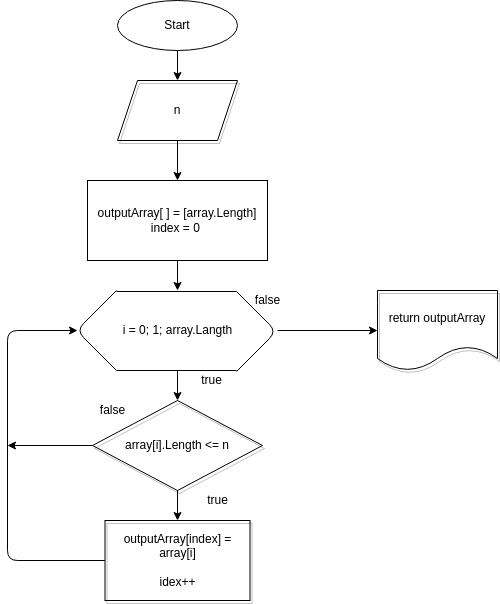

The diagram above was exported from draw.io. Its source (the exported page's mxGraphModel, read from the mxfile embedded in the PNG):
<mxGraphModel dx="1145" dy="362" grid="1" gridSize="10" guides="1" tooltips="1" connect="1" arrows="1" fold="1" page="1" pageScale="1" pageWidth="827" pageHeight="1169" math="0" shadow="0">
  <root>
    <mxCell id="0" />
    <mxCell id="1" parent="0" />
    <mxCell id="2" value="" style="edgeStyle=none;html=1;" parent="1" source="3" target="6" edge="1">
      <mxGeometry relative="1" as="geometry" />
    </mxCell>
    <mxCell id="3" value="Start" style="ellipse;whiteSpace=wrap;html=1;fillColor=none;" parent="1" vertex="1">
      <mxGeometry x="340" y="10" width="120" height="50" as="geometry" />
    </mxCell>
    <mxCell id="4" value="outputArray[ ] = [array.Length]&lt;br&gt;index = 0&amp;nbsp;" style="rounded=0;whiteSpace=wrap;html=1;fillColor=none;" parent="1" vertex="1">
      <mxGeometry x="310" y="190" width="180" height="80" as="geometry" />
    </mxCell>
    <mxCell id="5" value="" style="edgeStyle=none;html=1;" parent="1" source="6" target="4" edge="1">
      <mxGeometry relative="1" as="geometry" />
    </mxCell>
    <mxCell id="6" value="n" style="shape=parallelogram;perimeter=parallelogramPerimeter;whiteSpace=wrap;html=1;fixedSize=1;shadow=1;fillColor=none;" parent="1" vertex="1">
      <mxGeometry x="340" y="90" width="120" height="60" as="geometry" />
    </mxCell>
    <mxCell id="7" value="" style="endArrow=classic;html=1;exitX=0.5;exitY=1;exitDx=0;exitDy=0;" parent="1" source="4" edge="1">
      <mxGeometry width="50" height="50" relative="1" as="geometry">
        <mxPoint x="389" y="330" as="sourcePoint" />
        <mxPoint x="400" y="300" as="targetPoint" />
      </mxGeometry>
    </mxCell>
    <mxCell id="8" value="" style="endArrow=none;html=1;" parent="1" edge="1">
      <mxGeometry width="50" height="50" relative="1" as="geometry">
        <mxPoint x="339" y="301" as="sourcePoint" />
        <mxPoint x="459" y="301" as="targetPoint" />
      </mxGeometry>
    </mxCell>
    <mxCell id="9" value="" style="endArrow=none;html=1;" parent="1" edge="1">
      <mxGeometry width="50" height="50" relative="1" as="geometry">
        <mxPoint x="339" y="380" as="sourcePoint" />
        <mxPoint x="459" y="380" as="targetPoint" />
      </mxGeometry>
    </mxCell>
    <mxCell id="10" value="" style="endArrow=none;html=1;" parent="1" edge="1">
      <mxGeometry width="50" height="50" relative="1" as="geometry">
        <mxPoint x="339" y="380" as="sourcePoint" />
        <mxPoint x="339" y="300" as="targetPoint" />
        <Array as="points">
          <mxPoint x="299" y="340" />
        </Array>
      </mxGeometry>
    </mxCell>
    <mxCell id="11" value="" style="endArrow=none;html=1;" parent="1" edge="1">
      <mxGeometry width="50" height="50" relative="1" as="geometry">
        <mxPoint x="459" y="381" as="sourcePoint" />
        <mxPoint x="459" y="301" as="targetPoint" />
        <Array as="points">
          <mxPoint x="499" y="341" />
        </Array>
      </mxGeometry>
    </mxCell>
    <mxCell id="12" value="i = 0; 1; array.Langth" style="text;html=1;align=center;verticalAlign=middle;resizable=0;points=[];autosize=1;strokeColor=none;fillColor=none;" parent="1" vertex="1">
      <mxGeometry x="335" y="330" width="130" height="20" as="geometry" />
    </mxCell>
    <mxCell id="13" value="" style="edgeStyle=none;html=1;" parent="1" source="14" target="16" edge="1">
      <mxGeometry relative="1" as="geometry" />
    </mxCell>
    <mxCell id="14" value="array[i].Length &amp;lt;= n" style="rhombus;whiteSpace=wrap;html=1;shadow=1;fillColor=none;" parent="1" vertex="1">
      <mxGeometry x="315" y="410" width="170" height="90" as="geometry" />
    </mxCell>
    <mxCell id="15" style="edgeStyle=none;html=1;exitX=0;exitY=0.5;exitDx=0;exitDy=0;" parent="1" source="16" edge="1">
      <mxGeometry relative="1" as="geometry">
        <mxPoint x="300" y="340" as="targetPoint" />
        <Array as="points">
          <mxPoint x="230" y="570" />
          <mxPoint x="230" y="340" />
        </Array>
      </mxGeometry>
    </mxCell>
    <mxCell id="16" value="outputArray[index] = array[i]&lt;br&gt;&lt;br&gt;idex++" style="rounded=0;whiteSpace=wrap;html=1;shadow=1;fillColor=none;" parent="1" vertex="1">
      <mxGeometry x="327.5" y="530" width="145" height="80" as="geometry" />
    </mxCell>
    <mxCell id="17" value="" style="endArrow=classic;html=1;entryX=0.5;entryY=0;entryDx=0;entryDy=0;" parent="1" target="14" edge="1">
      <mxGeometry width="50" height="50" relative="1" as="geometry">
        <mxPoint x="400" y="380" as="sourcePoint" />
        <mxPoint x="570" y="330" as="targetPoint" />
      </mxGeometry>
    </mxCell>
    <mxCell id="18" value="true" style="text;html=1;align=center;verticalAlign=middle;resizable=0;points=[];autosize=1;strokeColor=none;fillColor=none;" parent="1" vertex="1">
      <mxGeometry x="420" y="500" width="40" height="20" as="geometry" />
    </mxCell>
    <mxCell id="19" value="true" style="text;html=1;align=center;verticalAlign=middle;resizable=0;points=[];autosize=1;strokeColor=none;fillColor=none;" parent="1" vertex="1">
      <mxGeometry x="414" y="380" width="40" height="20" as="geometry" />
    </mxCell>
    <mxCell id="20" value="false" style="text;html=1;align=center;verticalAlign=middle;resizable=0;points=[];autosize=1;strokeColor=none;fillColor=none;" parent="1" vertex="1">
      <mxGeometry x="470" y="300" width="40" height="20" as="geometry" />
    </mxCell>
    <mxCell id="21" value="return outputArray" style="shape=document;whiteSpace=wrap;html=1;boundedLbl=1;shadow=1;fillColor=none;" parent="1" vertex="1">
      <mxGeometry x="600" y="300" width="120" height="80" as="geometry" />
    </mxCell>
    <mxCell id="22" value="" style="endArrow=classic;html=1;entryX=0;entryY=0.5;entryDx=0;entryDy=0;" parent="1" target="21" edge="1">
      <mxGeometry width="50" height="50" relative="1" as="geometry">
        <mxPoint x="500" y="340" as="sourcePoint" />
        <mxPoint x="570" y="310" as="targetPoint" />
      </mxGeometry>
    </mxCell>
    <mxCell id="23" value="" style="endArrow=classic;html=1;exitX=0;exitY=0.5;exitDx=0;exitDy=0;" edge="1" parent="1" source="14">
      <mxGeometry width="50" height="50" relative="1" as="geometry">
        <mxPoint x="250" y="460" as="sourcePoint" />
        <mxPoint x="230" y="455" as="targetPoint" />
      </mxGeometry>
    </mxCell>
    <mxCell id="24" value="false" style="text;html=1;align=center;verticalAlign=middle;resizable=0;points=[];autosize=1;strokeColor=none;fillColor=none;" vertex="1" parent="1">
      <mxGeometry x="315" y="410" width="40" height="20" as="geometry" />
    </mxCell>
  </root>
</mxGraphModel>